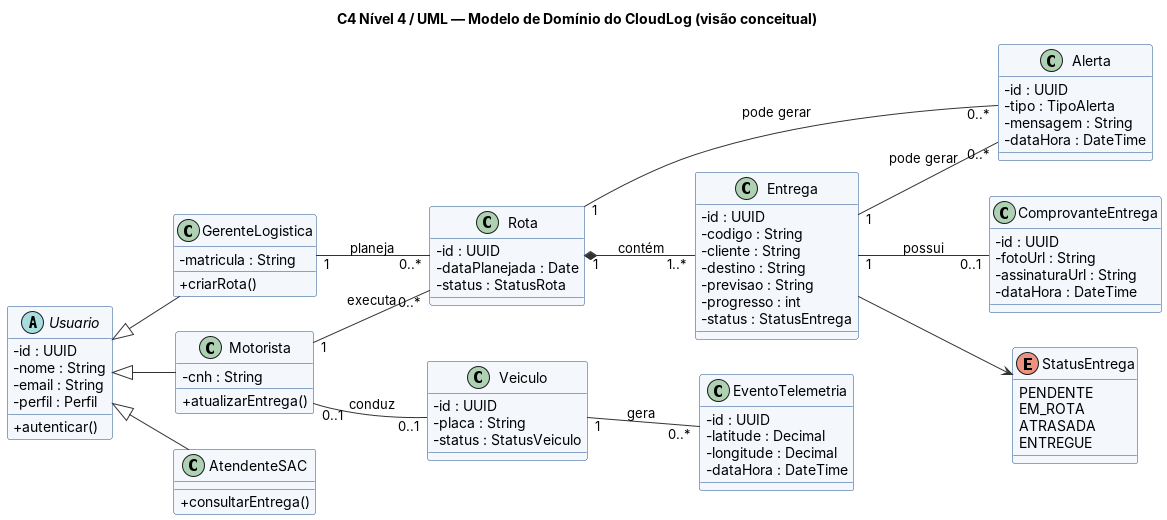

The diagram above was rendered by PlantUML. Its source (embedded in the PNG):
@startuml uml-classes-0-modelo
!include _uml.iuml
title C4 Nível 4 / UML — Modelo de Domínio do CloudLog (visão conceitual)
left to right direction

abstract class Usuario {
  - id : UUID
  - nome : String
  - email : String
  - perfil : Perfil
  + autenticar()
}
class GerenteLogistica {
  - matricula : String
  + criarRota()
}
class Motorista {
  - cnh : String
  + atualizarEntrega()
}
class AtendenteSAC {
  + consultarEntrega()
}
class Veiculo {
  - id : UUID
  - placa : String
  - status : StatusVeiculo
}
class Rota {
  - id : UUID
  - dataPlanejada : Date
  - status : StatusRota
}
class Entrega {
  - id : UUID
  - codigo : String
  - cliente : String
  - destino : String
  - previsao : String
  - progresso : int
  - status : StatusEntrega
}
class ComprovanteEntrega {
  - id : UUID
  - fotoUrl : String
  - assinaturaUrl : String
  - dataHora : DateTime
}
class EventoTelemetria {
  - id : UUID
  - latitude : Decimal
  - longitude : Decimal
  - dataHora : DateTime
}
class Alerta {
  - id : UUID
  - tipo : TipoAlerta
  - mensagem : String
  - dataHora : DateTime
}
enum StatusEntrega {
  PENDENTE
  EM_ROTA
  ATRASADA
  ENTREGUE
}

Usuario <|-- GerenteLogistica
Usuario <|-- Motorista
Usuario <|-- AtendenteSAC
GerenteLogistica "1" -- "0..*" Rota : planeja
Motorista "1" -- "0..*" Rota : executa
Motorista "0..1" -- "0..1" Veiculo : conduz
Rota "1" *-- "1..*" Entrega : contém
Entrega "1" -- "0..1" ComprovanteEntrega : possui
Veiculo "1" -- "0..*" EventoTelemetria : gera
Entrega "1" -- "0..*" Alerta : pode gerar
Rota "1" -- "0..*" Alerta : pode gerar
Entrega --> StatusEntrega
@enduml